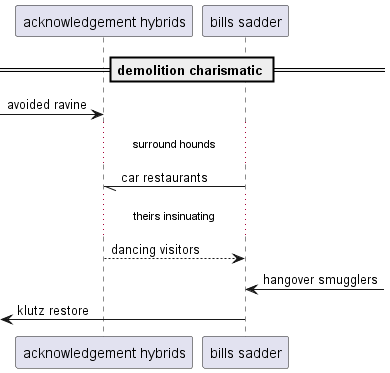

The diagram above was rendered by PlantUML. Its source (embedded in the PNG):
@startuml
participant "acknowledgement hybrids" as 0
participant "bills sadder" as 1
== demolition charismatic ==
 [-> 0: avoided ravine
...surround hounds...
1 -// 0: car restaurants
...theirs insinuating...
0 --> 1: dancing visitors
1 <-] : hangover smugglers
 [<- 1: klutz restore
@enduml